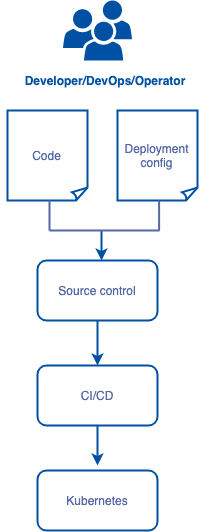

The diagram above was exported from draw.io. Its source (the exported page's mxGraphModel, read from the mxfile embedded in the PNG):
<mxGraphModel dx="770" dy="633" grid="1" gridSize="10" guides="1" tooltips="1" connect="1" arrows="1" fold="1" page="1" pageScale="1" pageWidth="1100" pageHeight="850" math="0" shadow="0">
  <root>
    <mxCell id="2R5VGgq05RKtAsGmz6sj-0" />
    <mxCell id="2R5VGgq05RKtAsGmz6sj-1" parent="2R5VGgq05RKtAsGmz6sj-0" />
    <mxCell id="HVYK0SWNqFk6T1ev22zO-0" value="" style="group" vertex="1" connectable="0" parent="2R5VGgq05RKtAsGmz6sj-1">
      <mxGeometry x="143" y="20" width="208" height="530" as="geometry" />
    </mxCell>
    <mxCell id="2R5VGgq05RKtAsGmz6sj-8" value="" style="pointerEvents=1;shadow=0;dashed=0;html=1;strokeColor=none;fillColor=#0051A3;labelPosition=center;verticalLabelPosition=bottom;verticalAlign=top;outlineConnect=0;align=center;shape=mxgraph.office.users.users;fontColor=#0063C7;fontStyle=0" vertex="1" parent="HVYK0SWNqFk6T1ev22zO-0">
      <mxGeometry x="62.5" width="69" height="60" as="geometry" />
    </mxCell>
    <mxCell id="2R5VGgq05RKtAsGmz6sj-10" value="&lt;font&gt;Code&lt;/font&gt;" style="whiteSpace=wrap;html=1;shape=mxgraph.basic.document;strokeColor=#0051A3;fillColor=#FFFFFF;fontColor=#5368A4;flipV=1;fontStyle=0;strokeWidth=2;" vertex="1" parent="HVYK0SWNqFk6T1ev22zO-0">
      <mxGeometry x="7" y="110" width="80" height="90" as="geometry" />
    </mxCell>
    <mxCell id="2R5VGgq05RKtAsGmz6sj-11" value="&lt;font&gt;Deployment config&lt;/font&gt;" style="whiteSpace=wrap;html=1;shape=mxgraph.basic.document;strokeColor=#0051A3;fillColor=#FFFFFF;fontColor=#5368A4;flipV=1;fontStyle=0;strokeWidth=2;" vertex="1" parent="HVYK0SWNqFk6T1ev22zO-0">
      <mxGeometry x="117" y="110" width="80" height="90" as="geometry" />
    </mxCell>
    <mxCell id="2R5VGgq05RKtAsGmz6sj-12" value="&lt;font&gt;Source control&lt;/font&gt;" style="rounded=1;whiteSpace=wrap;html=1;strokeColor=#0051A3;fillColor=#FFFFFF;fontColor=#5368A4;fontStyle=0;strokeWidth=2;" vertex="1" parent="HVYK0SWNqFk6T1ev22zO-0">
      <mxGeometry x="37" y="260" width="120" height="60" as="geometry" />
    </mxCell>
    <mxCell id="2R5VGgq05RKtAsGmz6sj-13" value="&lt;font&gt;CI/CD&lt;/font&gt;" style="rounded=1;whiteSpace=wrap;html=1;strokeColor=#0051A3;fillColor=#FFFFFF;fontColor=#5368A4;fontStyle=0;strokeWidth=2;" vertex="1" parent="HVYK0SWNqFk6T1ev22zO-0">
      <mxGeometry x="37" y="365" width="120" height="60" as="geometry" />
    </mxCell>
    <mxCell id="2R5VGgq05RKtAsGmz6sj-29" value="" style="edgeStyle=orthogonalEdgeStyle;rounded=0;orthogonalLoop=1;jettySize=auto;html=1;strokeColor=#0051A3;fontColor=#0063C7;fontStyle=0;strokeWidth=2;" edge="1" parent="HVYK0SWNqFk6T1ev22zO-0" source="2R5VGgq05RKtAsGmz6sj-12" target="2R5VGgq05RKtAsGmz6sj-13">
      <mxGeometry relative="1" as="geometry" />
    </mxCell>
    <mxCell id="2R5VGgq05RKtAsGmz6sj-14" value="&lt;font&gt;Kubernetes&lt;/font&gt;" style="rounded=1;whiteSpace=wrap;html=1;strokeColor=#0051A3;fillColor=#FFFFFF;fontColor=#5368A4;fontStyle=0;strokeWidth=2;" vertex="1" parent="HVYK0SWNqFk6T1ev22zO-0">
      <mxGeometry x="37" y="470" width="120" height="60" as="geometry" />
    </mxCell>
    <mxCell id="2R5VGgq05RKtAsGmz6sj-15" value="" style="endArrow=classic;html=1;strokeColor=#0051A3;fontColor=#0063C7;fontStyle=0;strokeWidth=2;" edge="1" parent="HVYK0SWNqFk6T1ev22zO-0">
      <mxGeometry width="50" height="50" relative="1" as="geometry">
        <mxPoint x="101" y="230" as="sourcePoint" />
        <mxPoint x="101" y="260" as="targetPoint" />
      </mxGeometry>
    </mxCell>
    <mxCell id="2R5VGgq05RKtAsGmz6sj-16" value="" style="endArrow=classic;html=1;strokeColor=#0051A3;fontColor=#0063C7;fontStyle=0;strokeWidth=2;" edge="1" parent="HVYK0SWNqFk6T1ev22zO-0">
      <mxGeometry width="50" height="50" relative="1" as="geometry">
        <mxPoint x="97" y="425" as="sourcePoint" />
        <mxPoint x="97" y="465" as="targetPoint" />
      </mxGeometry>
    </mxCell>
    <mxCell id="2R5VGgq05RKtAsGmz6sj-28" value="&lt;font color=&quot;#0051a3&quot;&gt;Developer/DevOps/Operator&lt;/font&gt;" style="text;html=1;strokeColor=none;fillColor=none;align=center;verticalAlign=middle;whiteSpace=wrap;rounded=0;fontColor=#0063C7;fontStyle=1" vertex="1" parent="HVYK0SWNqFk6T1ev22zO-0">
      <mxGeometry y="70" width="208" height="20" as="geometry" />
    </mxCell>
    <mxCell id="AzB37WpgkgGMqbBFNWWi-0" value="" style="group" vertex="1" connectable="0" parent="HVYK0SWNqFk6T1ev22zO-0">
      <mxGeometry x="49" y="200" width="110" height="30" as="geometry" />
    </mxCell>
    <mxCell id="2R5VGgq05RKtAsGmz6sj-17" value="" style="endArrow=none;html=1;strokeColor=#5368A4;fontColor=#0063C7;strokeWidth=2;" edge="1" parent="AzB37WpgkgGMqbBFNWWi-0">
      <mxGeometry width="50" height="50" relative="1" as="geometry">
        <mxPoint y="30" as="sourcePoint" />
        <mxPoint x="110" y="30" as="targetPoint" />
      </mxGeometry>
    </mxCell>
    <mxCell id="2R5VGgq05RKtAsGmz6sj-18" value="" style="endArrow=none;html=1;strokeColor=#5368A4;fontColor=#0063C7;strokeWidth=2;" edge="1" parent="AzB37WpgkgGMqbBFNWWi-0">
      <mxGeometry width="50" height="50" relative="1" as="geometry">
        <mxPoint y="30" as="sourcePoint" />
        <mxPoint as="targetPoint" />
      </mxGeometry>
    </mxCell>
    <mxCell id="2R5VGgq05RKtAsGmz6sj-20" value="" style="endArrow=none;html=1;strokeColor=#5368A4;fontColor=#0063C7;strokeWidth=2;" edge="1" parent="AzB37WpgkgGMqbBFNWWi-0">
      <mxGeometry width="50" height="50" relative="1" as="geometry">
        <mxPoint x="109.60714285714289" y="30" as="sourcePoint" />
        <mxPoint x="109.60714285714289" as="targetPoint" />
      </mxGeometry>
    </mxCell>
  </root>
</mxGraphModel>